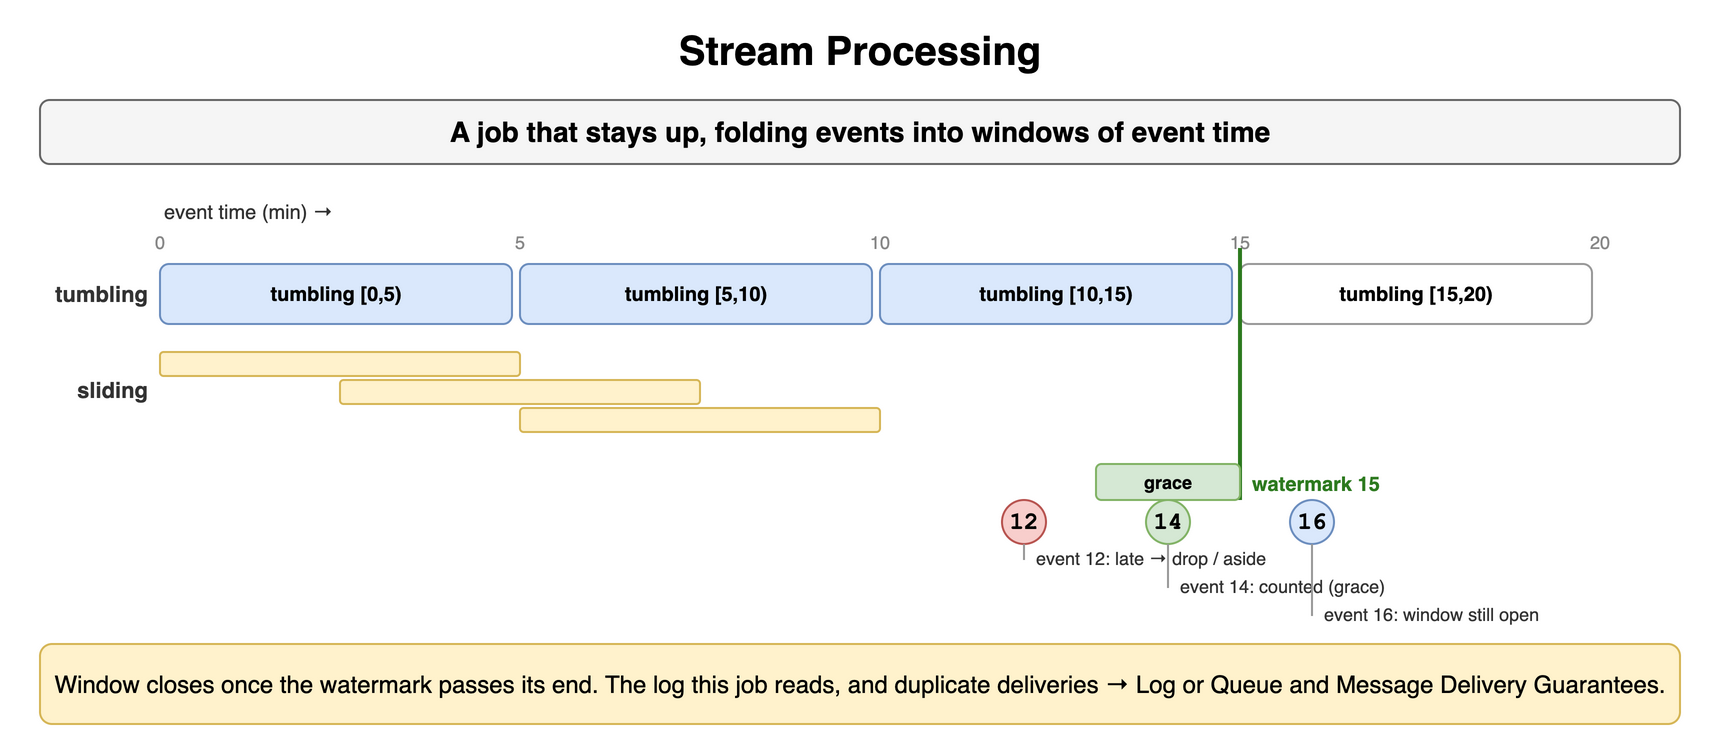

The diagram above was exported from draw.io. Its source (the exported page's mxGraphModel, read from the mxfile embedded in the PNG):
<mxGraphModel dx="900" dy="376" grid="1" gridSize="10" guides="1" tooltips="1" connect="1" arrows="1" fold="1" page="1" pageScale="1" pageWidth="900" pageHeight="376" math="0" shadow="0">
  <root>
    <mxCell id="0" />
    <mxCell id="1" parent="0" />
    <mxCell id="g1" value="Stream Processing" style="text;html=1;align=center;verticalAlign=middle;whiteSpace=wrap;fontSize=20;fontStyle=1;" vertex="1" parent="1">
      <mxGeometry x="40" y="10" width="820" height="30" as="geometry" />
    </mxCell>
    <mxCell id="g2" value="A job that stays up, folding events into windows of event time" style="rounded=1;whiteSpace=wrap;html=1;fillColor=#f5f5f5;strokeColor=#666666;fontStyle=1;fontSize=14;" vertex="1" parent="1">
      <mxGeometry x="40" y="50" width="820" height="32" as="geometry" />
    </mxCell>
    <mxCell id="g3" value="event time (min) →" style="text;html=1;whiteSpace=wrap;fontSize=11;align=left;verticalAlign=middle;fontSize=10;fontColor=#333333;" vertex="1" parent="1">
      <mxGeometry x="100" y="98" width="200" height="16" as="geometry" />
    </mxCell>
    <mxCell id="g4" value="0" style="text;html=1;whiteSpace=wrap;fontSize=11;align=center;verticalAlign=middle;fontSize=9;fontColor=#888;" vertex="1" parent="1">
      <mxGeometry x="90" y="114" width="20" height="14" as="geometry" />
    </mxCell>
    <mxCell id="g5" value="5" style="text;html=1;whiteSpace=wrap;fontSize=11;align=center;verticalAlign=middle;fontSize=9;fontColor=#888;" vertex="1" parent="1">
      <mxGeometry x="270" y="114" width="20" height="14" as="geometry" />
    </mxCell>
    <mxCell id="g6" value="10" style="text;html=1;whiteSpace=wrap;fontSize=11;align=center;verticalAlign=middle;fontSize=9;fontColor=#888;" vertex="1" parent="1">
      <mxGeometry x="450" y="114" width="20" height="14" as="geometry" />
    </mxCell>
    <mxCell id="g7" value="15" style="text;html=1;whiteSpace=wrap;fontSize=11;align=center;verticalAlign=middle;fontSize=9;fontColor=#888;" vertex="1" parent="1">
      <mxGeometry x="630" y="114" width="20" height="14" as="geometry" />
    </mxCell>
    <mxCell id="g8" value="20" style="text;html=1;whiteSpace=wrap;fontSize=11;align=center;verticalAlign=middle;fontSize=9;fontColor=#888;" vertex="1" parent="1">
      <mxGeometry x="810" y="114" width="20" height="14" as="geometry" />
    </mxCell>
    <mxCell id="g9" value="tumbling [0,5)" style="rounded=1;whiteSpace=wrap;html=1;fillColor=#dae8fc;strokeColor=#6c8ebf;fontSize=10;align=center;fontStyle=1;" vertex="1" parent="1">
      <mxGeometry x="100" y="132" width="176" height="30" as="geometry" />
    </mxCell>
    <mxCell id="g10" value="tumbling [5,10)" style="rounded=1;whiteSpace=wrap;html=1;fillColor=#dae8fc;strokeColor=#6c8ebf;fontSize=10;align=center;fontStyle=1;" vertex="1" parent="1">
      <mxGeometry x="280" y="132" width="176" height="30" as="geometry" />
    </mxCell>
    <mxCell id="g11" value="tumbling [10,15)" style="rounded=1;whiteSpace=wrap;html=1;fillColor=#dae8fc;strokeColor=#6c8ebf;fontSize=10;align=center;fontStyle=1;" vertex="1" parent="1">
      <mxGeometry x="460" y="132" width="176" height="30" as="geometry" />
    </mxCell>
    <mxCell id="g12" value="tumbling [15,20)" style="rounded=1;whiteSpace=wrap;html=1;fillColor=#ffffff;strokeColor=#999999;fontSize=10;align=center;fontStyle=1;" vertex="1" parent="1">
      <mxGeometry x="640" y="132" width="176" height="30" as="geometry" />
    </mxCell>
    <mxCell id="g13" value="tumbling" style="text;html=1;whiteSpace=wrap;fontSize=11;align=right;verticalAlign=middle;fontSize=11;fontColor=#333333;fontStyle=1;" vertex="1" parent="1">
      <mxGeometry x="30" y="132" width="66" height="30" as="geometry" />
    </mxCell>
    <mxCell id="g14" value="" style="rounded=1;whiteSpace=wrap;html=1;fillColor=#fff2cc;strokeColor=#d6b656;fontSize=12;align=center;fontStyle=1;" vertex="1" parent="1">
      <mxGeometry x="100.0" y="176" width="180" height="12" as="geometry" />
    </mxCell>
    <mxCell id="g15" value="" style="rounded=1;whiteSpace=wrap;html=1;fillColor=#fff2cc;strokeColor=#d6b656;fontSize=12;align=center;fontStyle=1;" vertex="1" parent="1">
      <mxGeometry x="190.0" y="190" width="180" height="12" as="geometry" />
    </mxCell>
    <mxCell id="g16" value="" style="rounded=1;whiteSpace=wrap;html=1;fillColor=#fff2cc;strokeColor=#d6b656;fontSize=12;align=center;fontStyle=1;" vertex="1" parent="1">
      <mxGeometry x="280.0" y="204" width="180" height="12" as="geometry" />
    </mxCell>
    <mxCell id="g17" value="sliding" style="text;html=1;whiteSpace=wrap;fontSize=11;align=right;verticalAlign=middle;fontSize=11;fontColor=#333333;fontStyle=1;" vertex="1" parent="1">
      <mxGeometry x="30" y="180" width="66" height="30" as="geometry" />
    </mxCell>
    <mxCell id="g18" value="" style="endArrow=none;html=1;strokeColor=#2d7a1f;strokeWidth=2;" edge="1" parent="1">
      <mxGeometry relative="1" as="geometry">
        <mxPoint x="640" y="124" as="sourcePoint" />
        <mxPoint x="640" y="250" as="targetPoint" />
      </mxGeometry>
    </mxCell>
    <mxCell id="g19" value="watermark 15" style="text;html=1;whiteSpace=wrap;fontSize=11;align=left;verticalAlign=middle;fontSize=10;fontColor=#2d7a1f;fontStyle=1;" vertex="1" parent="1">
      <mxGeometry x="644" y="234" width="100" height="16" as="geometry" />
    </mxCell>
    <mxCell id="g20" value="grace" style="rounded=1;whiteSpace=wrap;html=1;fillColor=#d5e8d4;strokeColor=#82b366;fontSize=9;align=center;fontStyle=1;" vertex="1" parent="1">
      <mxGeometry x="568" y="232" width="72" height="18" as="geometry" />
    </mxCell>
    <mxCell id="g21" value="12" style="ellipse;whiteSpace=wrap;html=1;fontStyle=1;fontSize=12;fontFamily=Courier New;fillColor=#f8cecc;strokeColor=#b85450;" vertex="1" parent="1">
      <mxGeometry x="521" y="250" width="22" height="22" as="geometry" />
    </mxCell>
    <mxCell id="g22" value="" style="endArrow=none;html=1;strokeColor=#999999;" edge="1" parent="1">
      <mxGeometry relative="1" as="geometry">
        <mxPoint x="532" y="272" as="sourcePoint" />
        <mxPoint x="532" y="280" as="targetPoint" />
      </mxGeometry>
    </mxCell>
    <mxCell id="g23" value="event 12: late → drop / aside" style="text;html=1;whiteSpace=wrap;fontSize=11;align=left;verticalAlign=middle;fontSize=9;fontColor=#333333;" vertex="1" parent="1">
      <mxGeometry x="536" y="272" width="200" height="14" as="geometry" />
    </mxCell>
    <mxCell id="g24" value="14" style="ellipse;whiteSpace=wrap;html=1;fontStyle=1;fontSize=12;fontFamily=Courier New;fillColor=#d5e8d4;strokeColor=#82b366;" vertex="1" parent="1">
      <mxGeometry x="593" y="250" width="22" height="22" as="geometry" />
    </mxCell>
    <mxCell id="g25" value="" style="endArrow=none;html=1;strokeColor=#999999;" edge="1" parent="1">
      <mxGeometry relative="1" as="geometry">
        <mxPoint x="604" y="272" as="sourcePoint" />
        <mxPoint x="604" y="294" as="targetPoint" />
      </mxGeometry>
    </mxCell>
    <mxCell id="g26" value="event 14: counted (grace)" style="text;html=1;whiteSpace=wrap;fontSize=11;align=left;verticalAlign=middle;fontSize=9;fontColor=#333333;" vertex="1" parent="1">
      <mxGeometry x="608" y="286" width="200" height="14" as="geometry" />
    </mxCell>
    <mxCell id="g27" value="16" style="ellipse;whiteSpace=wrap;html=1;fontStyle=1;fontSize=12;fontFamily=Courier New;fillColor=#dae8fc;strokeColor=#6c8ebf;" vertex="1" parent="1">
      <mxGeometry x="665" y="250" width="22" height="22" as="geometry" />
    </mxCell>
    <mxCell id="g28" value="" style="endArrow=none;html=1;strokeColor=#999999;" edge="1" parent="1">
      <mxGeometry relative="1" as="geometry">
        <mxPoint x="676" y="272" as="sourcePoint" />
        <mxPoint x="676" y="308" as="targetPoint" />
      </mxGeometry>
    </mxCell>
    <mxCell id="g29" value="event 16: window still open" style="text;html=1;whiteSpace=wrap;fontSize=11;align=left;verticalAlign=middle;fontSize=9;fontColor=#333333;" vertex="1" parent="1">
      <mxGeometry x="680" y="300" width="200" height="14" as="geometry" />
    </mxCell>
    <mxCell id="g30" value="Window closes once the watermark passes its end. The log this job reads, and duplicate deliveries → Log or Queue and Message Delivery Guarantees." style="rounded=1;whiteSpace=wrap;html=1;fillColor=#fff2cc;strokeColor=#d6b656;fontSize=12;align=center;" vertex="1" parent="1">
      <mxGeometry x="40" y="322" width="820" height="40" as="geometry" />
    </mxCell>
  </root>
</mxGraphModel>